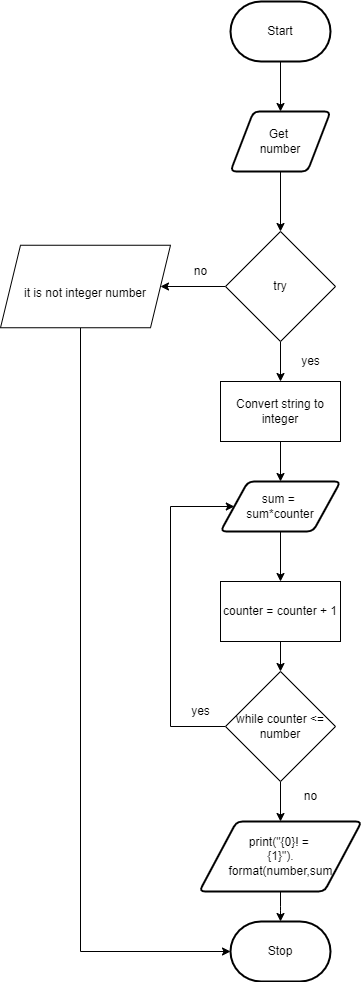

The diagram above was exported from draw.io. Its source (the exported page's mxGraphModel, read from the mxfile embedded in the PNG):
<mxGraphModel dx="434" dy="332" grid="1" gridSize="10" guides="1" tooltips="1" connect="1" arrows="1" fold="1" page="1" pageScale="1" pageWidth="827" pageHeight="1169" math="0" shadow="0">
  <root>
    <mxCell id="0" />
    <mxCell id="1" parent="0" />
    <mxCell id="16" style="edgeStyle=none;html=1;" parent="1" source="17" target="29" edge="1">
      <mxGeometry relative="1" as="geometry" />
    </mxCell>
    <mxCell id="17" value="Get &lt;br&gt;number" style="shape=parallelogram;html=1;strokeWidth=2;perimeter=parallelogramPerimeter;whiteSpace=wrap;rounded=1;arcSize=12;size=0.23;" parent="1" vertex="1">
      <mxGeometry x="463" y="150" width="100" height="60" as="geometry" />
    </mxCell>
    <mxCell id="18" value="Stop" style="strokeWidth=2;html=1;shape=mxgraph.flowchart.terminator;whiteSpace=wrap;" parent="1" vertex="1">
      <mxGeometry x="463" y="960" width="100" height="60" as="geometry" />
    </mxCell>
    <mxCell id="19" style="edgeStyle=none;html=1;entryX=0.5;entryY=0;entryDx=0;entryDy=0;" parent="1" source="20" target="17" edge="1">
      <mxGeometry relative="1" as="geometry" />
    </mxCell>
    <mxCell id="20" value="Start" style="strokeWidth=2;html=1;shape=mxgraph.flowchart.terminator;whiteSpace=wrap;" parent="1" vertex="1">
      <mxGeometry x="463" y="40" width="100" height="60" as="geometry" />
    </mxCell>
    <mxCell id="21" style="edgeStyle=none;html=1;fontSize=12;" parent="1" source="23" target="25" edge="1">
      <mxGeometry relative="1" as="geometry" />
    </mxCell>
    <mxCell id="22" style="edgeStyle=elbowEdgeStyle;html=1;entryX=0;entryY=0.5;entryDx=0;entryDy=0;fontSize=12;rounded=0;exitX=0;exitY=0.5;exitDx=0;exitDy=0;" parent="1" source="23" target="36" edge="1">
      <mxGeometry relative="1" as="geometry">
        <Array as="points">
          <mxPoint x="403" y="660" />
        </Array>
      </mxGeometry>
    </mxCell>
    <mxCell id="23" value="while counter &amp;lt;= number" style="rhombus;whiteSpace=wrap;html=1;" parent="1" vertex="1">
      <mxGeometry x="458" y="710" width="110" height="110" as="geometry" />
    </mxCell>
    <mxCell id="24" style="edgeStyle=elbowEdgeStyle;html=1;" parent="1" source="25" target="18" edge="1">
      <mxGeometry relative="1" as="geometry" />
    </mxCell>
    <mxCell id="25" value="print(&quot;{0}! = &lt;br&gt;{1}&quot;).&lt;br&gt;format(number,sum" style="shape=parallelogram;html=1;strokeWidth=2;perimeter=parallelogramPerimeter;whiteSpace=wrap;rounded=1;arcSize=12;size=0.23;" parent="1" vertex="1">
      <mxGeometry x="431.75" y="860" width="162.5" height="70" as="geometry" />
    </mxCell>
    <mxCell id="26" value="yes" style="text;html=1;align=center;verticalAlign=middle;resizable=0;points=[];autosize=1;strokeColor=none;fillColor=none;" parent="1" vertex="1">
      <mxGeometry x="418" y="740" width="30" height="20" as="geometry" />
    </mxCell>
    <mxCell id="27" style="edgeStyle=none;html=1;" parent="1" source="29" edge="1">
      <mxGeometry relative="1" as="geometry">
        <mxPoint x="393" y="325" as="targetPoint" />
      </mxGeometry>
    </mxCell>
    <mxCell id="28" style="edgeStyle=none;html=1;fontSize=12;" parent="1" source="29" target="34" edge="1">
      <mxGeometry relative="1" as="geometry" />
    </mxCell>
    <mxCell id="29" value="try" style="rhombus;whiteSpace=wrap;html=1;" parent="1" vertex="1">
      <mxGeometry x="458" y="270" width="110" height="110" as="geometry" />
    </mxCell>
    <mxCell id="30" value="no" style="text;html=1;align=center;verticalAlign=middle;resizable=0;points=[];autosize=1;strokeColor=none;fillColor=none;" parent="1" vertex="1">
      <mxGeometry x="418" y="300" width="30" height="20" as="geometry" />
    </mxCell>
    <mxCell id="31" style="edgeStyle=elbowEdgeStyle;html=1;entryX=0;entryY=0.5;entryDx=0;entryDy=0;entryPerimeter=0;rounded=0;" parent="1" source="32" target="18" edge="1">
      <mxGeometry relative="1" as="geometry">
        <mxPoint x="343" y="880" as="targetPoint" />
        <Array as="points">
          <mxPoint x="313" y="430" />
          <mxPoint x="293" y="660" />
        </Array>
      </mxGeometry>
    </mxCell>
    <mxCell id="32" value="&lt;h2 style=&quot;box-sizing: border-box ; line-height: 14px ; margin-top: 20px ; margin-bottom: 10px&quot;&gt;&lt;font face=&quot;arial, helvetica, open sans&quot;&gt;&lt;span style=&quot;font-size: 12px ; font-weight: 500&quot;&gt;it is not integer number&lt;/span&gt;&lt;/font&gt;&lt;br&gt;&lt;/h2&gt;" style="shape=parallelogram;perimeter=parallelogramPerimeter;whiteSpace=wrap;html=1;fixedSize=1;" parent="1" vertex="1">
      <mxGeometry x="233" y="283.75" width="170" height="82.5" as="geometry" />
    </mxCell>
    <mxCell id="33" style="edgeStyle=none;html=1;entryX=0.5;entryY=0;entryDx=0;entryDy=0;fontSize=12;" parent="1" source="34" target="36" edge="1">
      <mxGeometry relative="1" as="geometry" />
    </mxCell>
    <mxCell id="34" value="Convert string to integer" style="rounded=0;whiteSpace=wrap;html=1;labelBackgroundColor=none;fontSize=12;" parent="1" vertex="1">
      <mxGeometry x="453" y="420" width="120" height="60" as="geometry" />
    </mxCell>
    <mxCell id="35" style="edgeStyle=none;html=1;fontSize=12;" parent="1" source="36" target="38" edge="1">
      <mxGeometry relative="1" as="geometry" />
    </mxCell>
    <mxCell id="36" value="sum = &lt;br&gt;sum*counter" style="shape=parallelogram;html=1;strokeWidth=2;perimeter=parallelogramPerimeter;whiteSpace=wrap;rounded=1;arcSize=12;size=0.23;" parent="1" vertex="1">
      <mxGeometry x="453" y="520" width="120" height="50" as="geometry" />
    </mxCell>
    <mxCell id="37" style="edgeStyle=none;html=1;fontSize=12;" parent="1" source="38" target="23" edge="1">
      <mxGeometry relative="1" as="geometry" />
    </mxCell>
    <mxCell id="38" value="counter = counter + 1" style="rounded=0;whiteSpace=wrap;html=1;labelBackgroundColor=none;fontSize=12;" parent="1" vertex="1">
      <mxGeometry x="453" y="620" width="120" height="60" as="geometry" />
    </mxCell>
    <mxCell id="39" value="no" style="text;html=1;align=center;verticalAlign=middle;resizable=0;points=[];autosize=1;strokeColor=none;fillColor=none;fontSize=12;" parent="1" vertex="1">
      <mxGeometry x="528" y="825" width="30" height="20" as="geometry" />
    </mxCell>
    <mxCell id="40" value="yes" style="text;html=1;align=center;verticalAlign=middle;resizable=0;points=[];autosize=1;strokeColor=none;fillColor=none;" parent="1" vertex="1">
      <mxGeometry x="528" y="390" width="30" height="20" as="geometry" />
    </mxCell>
  </root>
</mxGraphModel>